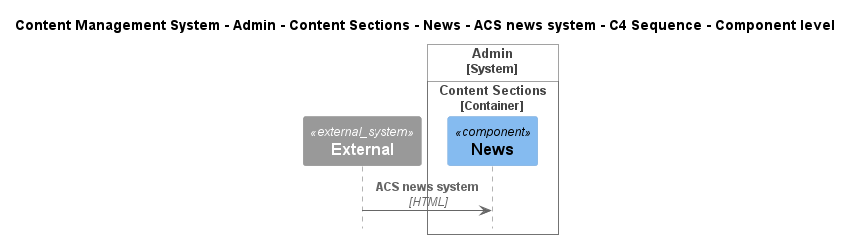

The diagram above was rendered by PlantUML. Its source (embedded in the PNG):
@startuml
!include ..\..\..\..\..\..\..\..\..\.c4s\C4_Sequence.puml

title Content Management System - Admin - Content Sections - News - ACS news system - C4 Sequence - Component level

System_Ext(C4InterFlow.SoftwareSystems.ExternalSystem, "External", "")

System_Boundary(ContentManagementSystem.SoftwareSystems.Admin, "Admin")
    
Container_Boundary(ContentManagementSystem.SoftwareSystems.Admin.Containers.ContentSections, "Content Sections")
    Component(ContentManagementSystem.SoftwareSystems.Admin.Containers.ContentSections.Components.News, "News", "", "")
Boundary_End()
Boundary_End()

Rel(C4InterFlow.SoftwareSystems.ExternalSystem, ContentManagementSystem.SoftwareSystems.Admin.Containers.ContentSections.Components.News, "ACS news system", "HTML")


@enduml